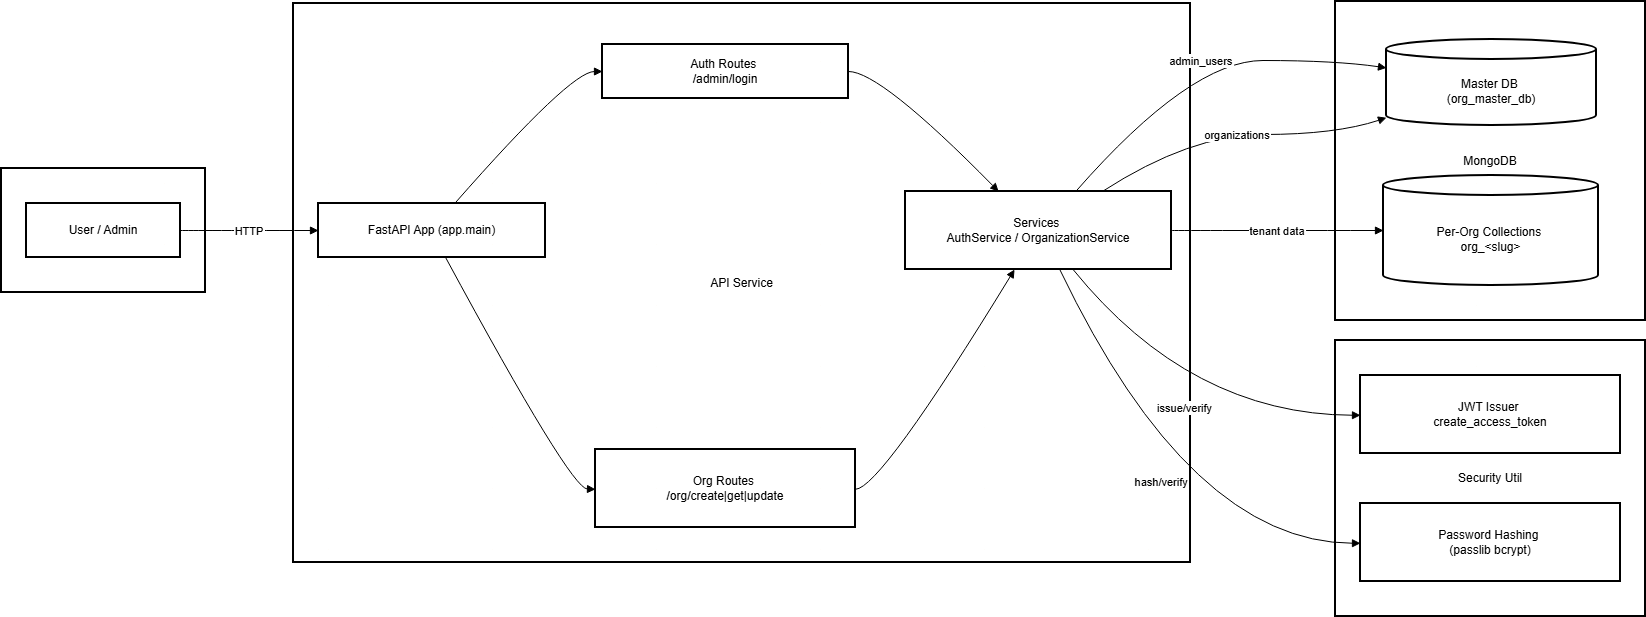

The diagram above was exported from draw.io. Its source (the exported page's mxGraphModel, read from the mxfile embedded in the PNG):
<mxGraphModel dx="2316" dy="1189" grid="1" gridSize="10" guides="1" tooltips="1" connect="1" arrows="1" fold="1" page="1" pageScale="1" pageWidth="850" pageHeight="1100" math="0" shadow="0">
  <root>
    <mxCell id="0" />
    <mxCell id="1" parent="0" />
    <mxCell id="RxR5HWYbGli4WuK_yq7T-1" parent="1" style="whiteSpace=wrap;strokeWidth=2;" value="MongoDB" vertex="1">
      <mxGeometry height="319" width="310" x="1354" y="20" as="geometry" />
    </mxCell>
    <mxCell id="RxR5HWYbGli4WuK_yq7T-2" parent="1" style="whiteSpace=wrap;strokeWidth=2;" value="Security Util" vertex="1">
      <mxGeometry height="276" width="310" x="1354" y="359" as="geometry" />
    </mxCell>
    <mxCell id="RxR5HWYbGli4WuK_yq7T-3" parent="1" style="whiteSpace=wrap;strokeWidth=2;" value="API Service" vertex="1">
      <mxGeometry height="559" width="897" x="312" y="22" as="geometry" />
    </mxCell>
    <mxCell id="RxR5HWYbGli4WuK_yq7T-4" parent="1" style="whiteSpace=wrap;strokeWidth=2;" value="Client" vertex="1">
      <mxGeometry height="124" width="204" x="20" y="187" as="geometry" />
    </mxCell>
    <mxCell id="RxR5HWYbGli4WuK_yq7T-5" parent="1" style="whiteSpace=wrap;strokeWidth=2;" value="User / Admin" vertex="1">
      <mxGeometry height="54" width="154" x="45" y="222" as="geometry" />
    </mxCell>
    <mxCell id="RxR5HWYbGli4WuK_yq7T-6" parent="1" style="whiteSpace=wrap;strokeWidth=2;" value="FastAPI App (app.main)" vertex="1">
      <mxGeometry height="54" width="227" x="337" y="222" as="geometry" />
    </mxCell>
    <mxCell id="RxR5HWYbGli4WuK_yq7T-7" parent="1" style="whiteSpace=wrap;strokeWidth=2;" value="Auth Routes &#10;/admin/login" vertex="1">
      <mxGeometry height="54" width="246" x="621" y="63" as="geometry" />
    </mxCell>
    <mxCell id="RxR5HWYbGli4WuK_yq7T-8" parent="1" style="whiteSpace=wrap;strokeWidth=2;" value="Org Routes &#10;/org/create|get|update" vertex="1">
      <mxGeometry height="78" width="260" x="614" y="468" as="geometry" />
    </mxCell>
    <mxCell id="RxR5HWYbGli4WuK_yq7T-9" parent="1" style="whiteSpace=wrap;strokeWidth=2;" value="Services &#10;AuthService / OrganizationService" vertex="1">
      <mxGeometry height="78" width="266" x="924" y="210" as="geometry" />
    </mxCell>
    <mxCell id="RxR5HWYbGli4WuK_yq7T-10" parent="1" style="whiteSpace=wrap;strokeWidth=2;" value="JWT Issuer &#10;create_access_token" vertex="1">
      <mxGeometry height="78" width="260" x="1379" y="394" as="geometry" />
    </mxCell>
    <mxCell id="RxR5HWYbGli4WuK_yq7T-11" parent="1" style="whiteSpace=wrap;strokeWidth=2;" value="Password Hashing &#10;(passlib bcrypt)" vertex="1">
      <mxGeometry height="78" width="260" x="1379" y="522" as="geometry" />
    </mxCell>
    <mxCell id="RxR5HWYbGli4WuK_yq7T-12" parent="1" style="shape=cylinder3;boundedLbl=1;backgroundOutline=1;size=10;strokeWidth=2;whiteSpace=wrap;" value="Master DB &#10;(org_master_db)" vertex="1">
      <mxGeometry height="86" width="210" x="1405" y="58" as="geometry" />
    </mxCell>
    <mxCell id="RxR5HWYbGli4WuK_yq7T-13" parent="1" style="shape=cylinder3;boundedLbl=1;backgroundOutline=1;size=10;strokeWidth=2;whiteSpace=wrap;" value="Per-Org Collections &#10;org_&lt;slug&gt;" vertex="1">
      <mxGeometry height="110" width="215" x="1402" y="194" as="geometry" />
    </mxCell>
    <mxCell id="RxR5HWYbGli4WuK_yq7T-14" edge="1" parent="1" source="RxR5HWYbGli4WuK_yq7T-5" style="curved=1;startArrow=none;endArrow=block;exitX=1;exitY=0.5;entryX=0;entryY=0.5;rounded=0;" target="RxR5HWYbGli4WuK_yq7T-6" value="HTTP">
      <mxGeometry relative="1" as="geometry">
        <Array as="points" />
      </mxGeometry>
    </mxCell>
    <mxCell id="RxR5HWYbGli4WuK_yq7T-15" edge="1" parent="1" source="RxR5HWYbGli4WuK_yq7T-6" style="curved=1;startArrow=none;endArrow=block;exitX=0.6;exitY=0;entryX=0;entryY=0.5;rounded=0;" target="RxR5HWYbGli4WuK_yq7T-7" value="">
      <mxGeometry relative="1" as="geometry">
        <Array as="points">
          <mxPoint x="589" y="90" />
        </Array>
      </mxGeometry>
    </mxCell>
    <mxCell id="RxR5HWYbGli4WuK_yq7T-16" edge="1" parent="1" source="RxR5HWYbGli4WuK_yq7T-6" style="curved=1;startArrow=none;endArrow=block;exitX=0.56;exitY=1;entryX=0;entryY=0.51;rounded=0;" target="RxR5HWYbGli4WuK_yq7T-8" value="">
      <mxGeometry relative="1" as="geometry">
        <Array as="points">
          <mxPoint x="589" y="507" />
        </Array>
      </mxGeometry>
    </mxCell>
    <mxCell id="RxR5HWYbGli4WuK_yq7T-17" edge="1" parent="1" source="RxR5HWYbGli4WuK_yq7T-7" style="curved=1;startArrow=none;endArrow=block;exitX=1;exitY=0.5;entryX=0.35;entryY=0;rounded=0;" target="RxR5HWYbGli4WuK_yq7T-9" value="">
      <mxGeometry relative="1" as="geometry">
        <Array as="points">
          <mxPoint x="899" y="90" />
        </Array>
      </mxGeometry>
    </mxCell>
    <mxCell id="RxR5HWYbGli4WuK_yq7T-18" edge="1" parent="1" source="RxR5HWYbGli4WuK_yq7T-8" style="curved=1;startArrow=none;endArrow=block;exitX=1;exitY=0.51;entryX=0.41;entryY=1;rounded=0;" target="RxR5HWYbGli4WuK_yq7T-9" value="">
      <mxGeometry relative="1" as="geometry">
        <Array as="points">
          <mxPoint x="899" y="507" />
        </Array>
      </mxGeometry>
    </mxCell>
    <mxCell id="RxR5HWYbGli4WuK_yq7T-19" edge="1" parent="1" source="RxR5HWYbGli4WuK_yq7T-9" style="curved=1;startArrow=none;endArrow=block;exitX=0.58;exitY=1;entryX=0;entryY=0.51;rounded=0;" target="RxR5HWYbGli4WuK_yq7T-11" value="hash/verify">
      <mxGeometry relative="1" as="geometry">
        <Array as="points">
          <mxPoint x="1209" y="561" />
        </Array>
      </mxGeometry>
    </mxCell>
    <mxCell id="RxR5HWYbGli4WuK_yq7T-20" edge="1" parent="1" source="RxR5HWYbGli4WuK_yq7T-9" style="curved=1;startArrow=none;endArrow=block;exitX=0.63;exitY=1;entryX=0;entryY=0.51;rounded=0;" target="RxR5HWYbGli4WuK_yq7T-10" value="issue/verify">
      <mxGeometry relative="1" as="geometry">
        <Array as="points">
          <mxPoint x="1209" y="433" />
        </Array>
      </mxGeometry>
    </mxCell>
    <mxCell id="RxR5HWYbGli4WuK_yq7T-21" edge="1" parent="1" source="RxR5HWYbGli4WuK_yq7T-9" style="curved=1;startArrow=none;endArrow=block;exitX=0.64;exitY=0;entryX=0;entryY=0.33;rounded=0;" target="RxR5HWYbGli4WuK_yq7T-12" value="admin_users">
      <mxGeometry relative="1" as="geometry">
        <Array as="points">
          <mxPoint x="1209" y="79" />
          <mxPoint x="1354" y="79" />
        </Array>
      </mxGeometry>
    </mxCell>
    <mxCell id="RxR5HWYbGli4WuK_yq7T-22" edge="1" parent="1" source="RxR5HWYbGli4WuK_yq7T-9" style="curved=1;startArrow=none;endArrow=block;exitX=0.74;exitY=0;entryX=0;entryY=0.91;rounded=0;" target="RxR5HWYbGli4WuK_yq7T-12" value="organizations">
      <mxGeometry relative="1" as="geometry">
        <Array as="points">
          <mxPoint x="1209" y="153" />
          <mxPoint x="1354" y="153" />
        </Array>
      </mxGeometry>
    </mxCell>
    <mxCell id="RxR5HWYbGli4WuK_yq7T-23" edge="1" parent="1" source="RxR5HWYbGli4WuK_yq7T-9" style="curved=1;startArrow=none;endArrow=block;exitX=1;exitY=0.5;entryX=0;entryY=0.5;rounded=0;" target="RxR5HWYbGli4WuK_yq7T-13" value="tenant data">
      <mxGeometry relative="1" as="geometry">
        <Array as="points" />
      </mxGeometry>
    </mxCell>
  </root>
</mxGraphModel>